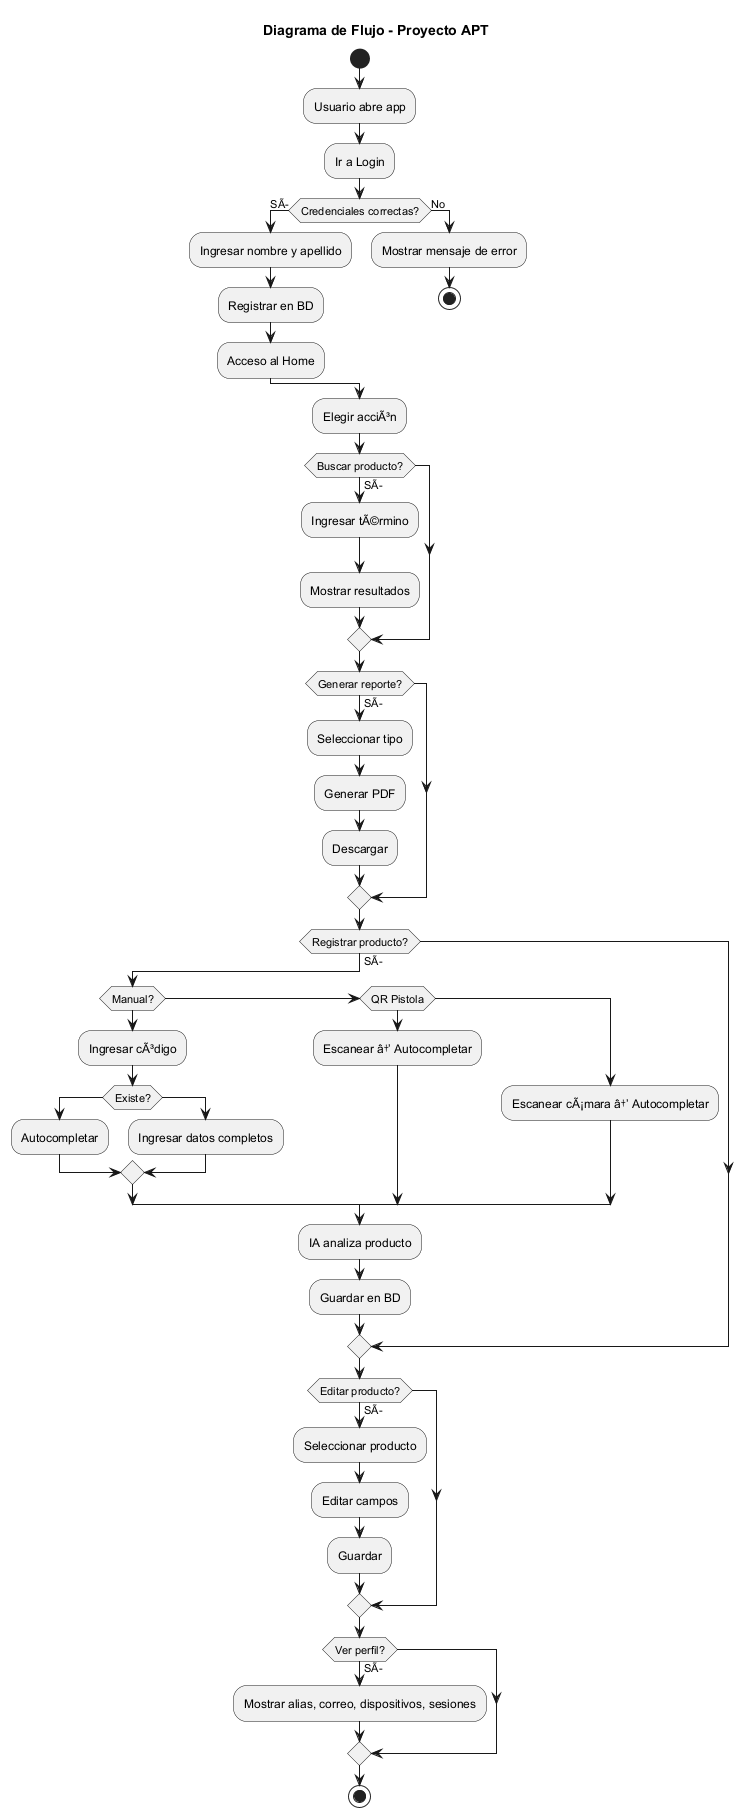

The diagram above was rendered by PlantUML. Its source (embedded in the PNG):
@startuml Diagrama_de_flujo_v2
title Diagrama de Flujo - Proyecto APT

start
:Usuario abre app;
:Ir a Login;

if (Credenciales correctas?) then (SÃ)
    :Ingresar nombre y apellido;
    :Registrar en BD;
    :Acceso al Home;
else (No)
    :Mostrar mensaje de error;
    stop
endif

:Elegir acciÃ³n;

if (Buscar producto?) then (SÃ)
    :Ingresar tÃ©rmino;
    :Mostrar resultados;
endif

if (Generar reporte?) then (SÃ)
    :Seleccionar tipo;
    :Generar PDF;
    :Descargar;
endif

if (Registrar producto?) then (SÃ)
    if (Manual?) then
        :Ingresar cÃ³digo;
        if (Existe?) then
            :Autocompletar;
        else
            :Ingresar datos completos;
        endif
    elseif (QR Pistola) then
        :Escanear â†’ Autocompletar;
    else
        :Escanear cÃ¡mara â†’ Autocompletar;
    endif
    :IA analiza producto;
    :Guardar en BD;
endif

if (Editar producto?) then (SÃ)
    :Seleccionar producto;
    :Editar campos;
    :Guardar;
endif

if (Ver perfil?) then (SÃ)
    :Mostrar alias, correo, dispositivos, sesiones;
endif

stop
@enduml